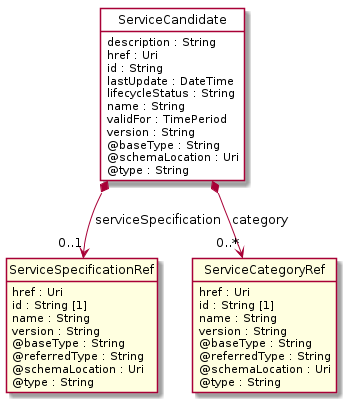

The diagram above was rendered by PlantUML. Its source (embedded in the PNG):
@startuml
hide circle
hide methods
hide stereotype
show <<Enumeration>> stereotype
skinparam class {
   BackgroundColor<<Enumeration>> #E6F5F7
   BackgroundColor<<Ref>> #FFFFE0
   BackgroundColor<<Pivot>> #FFFFFFF
   BackgroundColor<<SimpleType>> #E2F0DA
   BackgroundColor #FCF2E3
}

class ServiceCandidate <<Pivot>> {
    description : String
    href : Uri
    id : String
    lastUpdate : DateTime
    lifecycleStatus : String
    name : String
    validFor : TimePeriod
    version : String
    @baseType : String
    @schemaLocation : Uri
    @type : String
}

class ServiceSpecificationRef  <<Ref>> {
    href : Uri
    id : String [1]
    name : String
    version : String
    @baseType : String
    @referredType : String
    @schemaLocation : Uri
    @type : String
}

class ServiceCategoryRef  <<Ref>> {
    href : Uri
    id : String [1]
    name : String
    version : String
    @baseType : String
    @referredType : String
    @schemaLocation : Uri
    @type : String
}

ServiceCandidate *-->  "0..1" ServiceSpecificationRef : serviceSpecification

ServiceCandidate *-->  "0..*" ServiceCategoryRef : category

@enduml